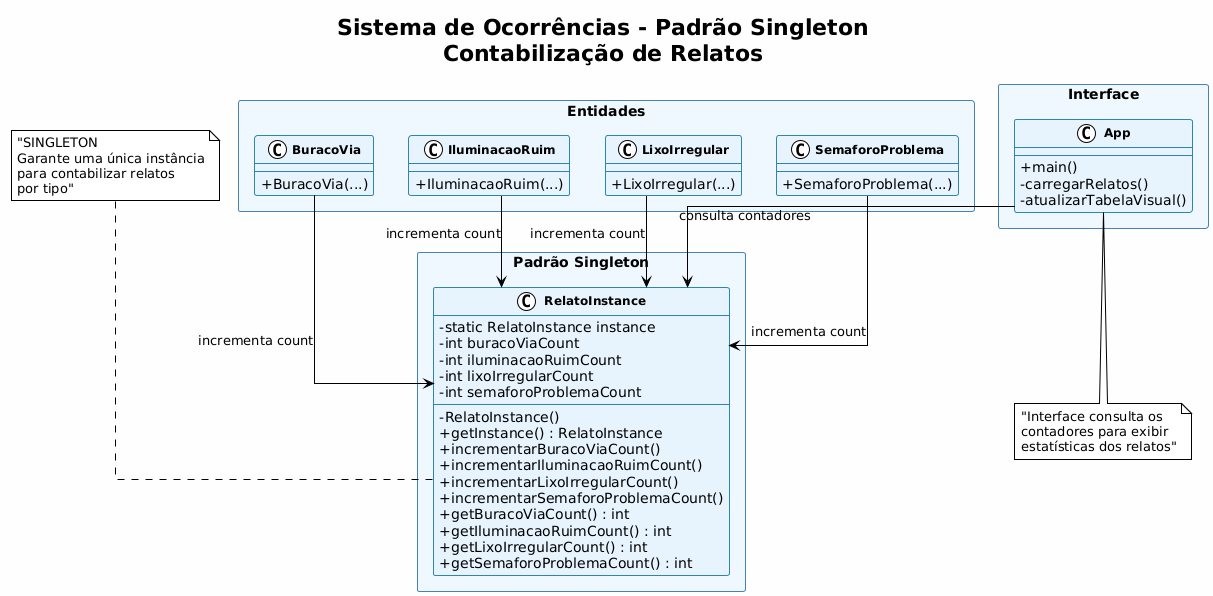

The diagram above was rendered by PlantUML. Its source (embedded in the PNG):
@startuml
!theme plain
skinparam classAttributeIconSize 0
skinparam classFontSize 12
skinparam classFontStyle bold
skinparam packageStyle rectangle
skinparam backgroundColor #FEFEFE
skinparam classBackgroundColor #E8F4FD
skinparam classBorderColor #2E86AB
skinparam packageBackgroundColor #F0F8FF
skinparam packageBorderColor #4682B4
skinparam linetype ortho

title Sistema de Ocorrências - Padrão Singleton\nContabilização de Relatos

package "Interface" {
    class App {
        + main()
        - carregarRelatos()
        - atualizarTabelaVisual()
    }
}

package "Padrão Singleton" {
    class RelatoInstance {
        - static RelatoInstance instance
        - int buracoViaCount
        - int iluminacaoRuimCount
        - int lixoIrregularCount
        - int semaforoProblemaCount
        --
        - RelatoInstance()
        + getInstance() : RelatoInstance
        + incrementarBuracoViaCount()
        + incrementarIluminacaoRuimCount()
        + incrementarLixoIrregularCount()
        + incrementarSemaforoProblemaCount()
        + getBuracoViaCount() : int
        + getIluminacaoRuimCount() : int
        + getLixoIrregularCount() : int
        + getSemaforoProblemaCount() : int
    }
}

package "Entidades" {
    class BuracoVia {
        + BuracoVia(...)
    }

    class IluminacaoRuim {
        + IluminacaoRuim(...)
    }

    class LixoIrregular {
        + LixoIrregular(...)
    }

    class SemaforoProblema {
        + SemaforoProblema(...)
    }
}

' Relacionamentos
App --> RelatoInstance : consulta contadores
BuracoVia --> RelatoInstance : incrementa count
IluminacaoRuim --> RelatoInstance : incrementa count
LixoIrregular --> RelatoInstance : incrementa count
SemaforoProblema --> RelatoInstance : incrementa count

' Nota explicativa
note top of RelatoInstance : "SINGLETON\nGarante uma única instância\npara contabilizar relatos\npor tipo"

note bottom of App : "Interface consulta os\ncontadores para exibir\nestatísticas dos relatos"
@enduml